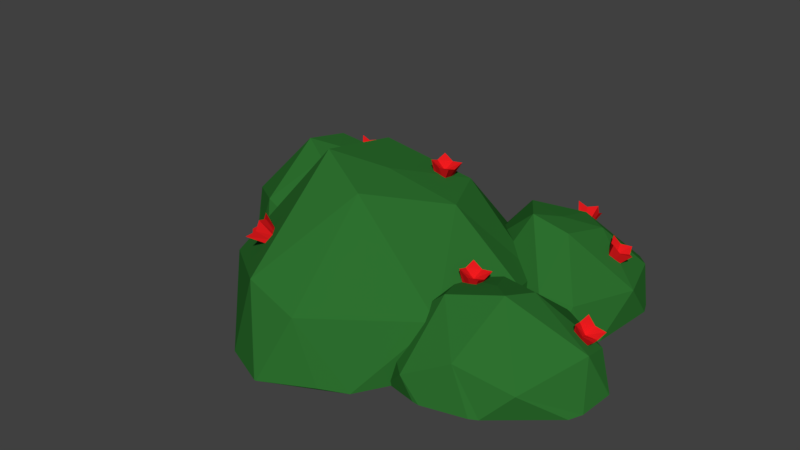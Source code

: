 # Source: Bush1.3.blend  (saved by Blender 2.78.0; exported with 4.5.12 LTS)
import bpy
from mathutils import Matrix  # noqa: F401  (used for matrix-valued properties, if any)

bpy.ops.wm.read_factory_settings(use_empty=True)
scene = bpy.context.scene
scene.name = 'Scene'

# ---- collections
col_collection_1 = bpy.data.collections.new('Collection 1'); scene.collection.children.link(col_collection_1)

# ---- materials (node trees are filled in below, after node groups)
mat_bush = bpy.data.materials.new('Bush')
mat_bush.alpha_threshold = 0.0
mat_bush.use_transparent_shadow = False
mat_bush.diffuse_color = (0.02705, 0.1626, 0.0285, 1.0)
mat_bush.roughness = 0.5
mat_flower = bpy.data.materials.new('Flower')
mat_flower.alpha_threshold = 0.0
mat_flower.use_transparent_shadow = False
mat_flower.diffuse_color = (0.8, 0.01142, 0.01345, 1.0)
mat_flower.roughness = 0.5

# ---- material node trees

# ---- world
world_world = bpy.data.worlds.new('World'); scene.world = world_world
world_world.color = (0.05088, 0.05088, 0.05088)
world_world.use_sun_shadow = False
world_world.sun_shadow_jitter_overblur = 0.0
world_world.cycles.sampling_method = 'MANUAL'

# ---- meshes
me_icosphere = bpy.data.meshes.new('Icosphere')
me_icosphere.from_pydata([(0.01044, -1.492, 0.274), (-1.041, -0.9487, 0.1491), (-1.071, 0.2757, 0.1125), (-0.01215, 0.808, 0.009814), (0.799, -0.2363, 0.217), (-0.1756, -0.3734, 0.8172), (0.6528, -0.9081, 0.2178), (-0.3709, -1.46, 0.388), (-1.058, -0.2607, 0.3458), (-0.3315, 0.818, 0.09072), (0.6827, 0.1346, 0.1096), (-0.0947, -0.766, 0.8005), (0.3014, -0.2685, 0.6584), (-0.5061, -0.5872, 0.9313), (-0.543, 0.0571, 0.797), (0.1074, 0.1522, 0.6399), (0.7761, -0.006119, -0.1572), (0.1771, -1.469, -0.1747), (-0.6605, -1.358, -0.1833), (-1.104, 0.1167, -0.1661), (-0.06722, 0.8817, -0.1706), (0.8348, -0.4696, -0.1751), (-0.1532, -1.664, -0.1595), (-1.167, -0.6081, -0.1902), (-0.8139, 0.5872, -0.1821), (0.2696, 0.6602, -0.1684), (0.7518, 0.1056, -0.1599), (0.4743, 0.4625, -0.1711), (-0.2283, 0.8962, -0.1879), (-0.6734, 0.686, -0.1925), (-1.116, 0.04289, -0.1683), (-1.171, -0.5024, -0.1755), (-0.5389, -1.487, -0.1961), (-0.1688, -1.664, -0.1599), (0.3346, -1.346, -0.2111), (0.8064, -0.6264, -0.1805), (-1.233, -0.3031, 0.09475), (-1.865, 0.05055, 0.02019), (-1.824, 0.785, -0.01596), (-1.171, 1.075, -0.05756), (-0.7402, 0.4259, 0.05336), (-1.31, 0.3765, 0.4165), (-0.8472, 0.03787, 0.05336), (-1.46, -0.2531, 0.1531), (-1.823, 0.4675, 0.1278), (-1.37, 1.101, -0.02346), (-0.7565, 0.6945, 0.0001132), (-1.276, 0.142, 0.3982), (-1.018, 0.423, 0.3331), (-1.512, 0.2604, 0.4686), (-1.514, 0.6366, 0.3902), (-1.121, 0.6854, 0.3223), (-0.7115, 0.6488, -0.1746), (-1.187, -0.3596, -0.2276), (-1.657, -0.214, -0.21), (-1.864, 0.6954, -0.1856), (-1.2, 1.12, -0.1612), (-0.7278, 0.2876, -0.1751), (-1.351, -0.404, -0.1803), (-1.934, 0.266, -0.2028), (-1.688, 0.942, -0.1983), (-0.9992, 0.9875, -0.1864), (-0.7262, 0.6905, -0.1833), (-0.8845, 0.8638, -0.1866), (-1.304, 1.127, -0.1762), (-1.584, 1.004, -0.1975), (-1.878, 0.6535, -0.19), (-1.93, 0.3307, -0.199), (-1.572, -0.2801, -0.2039), (-1.359, -0.4026, -0.1803), (-1.059, -0.2087, -0.1941), (-0.7491, 0.1971, -0.1783), (1.465, -0.3228, 0.08602), (1.294, -0.989, 0.01257), (0.606, -1.2, -0.02455), (0.1699, -0.6388, -0.06514), (0.6475, -0.04201, 0.05289), (0.8549, -0.577, 0.402), (1.048, -0.03568, 0.05336), (1.498, -0.5435, 0.1524), (0.9082, -1.093, 0.1278), (0.1993, -0.8238, -0.02055), (0.4525, -0.1573, -0.009586), (1.067, -0.4789, 0.3922), (0.7319, -0.3202, 0.3096), (1.02, -0.7362, 0.4683), (0.6593, -0.8428, 0.3902), (0.5189, -0.4862, 0.2988), (0.5199, -0.08555, -0.1647), (1.442, -0.2237, -0.1859), (1.502, -0.7294, -0.198), (0.7001, -1.193, -0.1815), (0.1366, -0.6799, -0.1684), (0.7752, 0.009335, -0.1751), (1.58, -0.3948, -0.1632), (1.115, -1.09, -0.179), (0.4355, -1.112, -0.2099), (0.209, -0.4617, -0.1713), (0.4597, -0.1142, -0.1663), (0.294, -0.3192, -0.1728), (0.1583, -0.7728, -0.172), (0.3403, -0.9967, -0.1834), (0.7443, -1.193, -0.186), (1.058, -1.119, -0.1804), (1.546, -0.636, -0.1937), (1.581, -0.4037, -0.1632), (1.347, -0.1558, -0.2011), (0.868, 0.01405, -0.1783), (1.25, 0.6441, -0.2019), (1.205, 0.1323, -0.2044), (1.034, -0.1569, -0.1566), (0.8043, -0.1746, -0.1711), (0.2103, 0.1255, -0.1658), (0.05648, 0.3997, -0.1712), (0.09031, 0.8563, -0.1897), (0.2509, 1.085, -0.1738), (0.74, 1.119, -0.1917), (0.9918, 1.013, -0.1755), (0.5663, 1.148, -0.1858), (0.04528, 0.7784, -0.1958), (0.2531, 0.0774, -0.1667), (1.041, -0.1525, -0.1564), (1.214, 0.7318, -0.2009), (0.3343, 1.134, -0.1712), (0.04066, 0.4403, -0.1699), (0.7029, -0.1629, -0.1771), (1.161, 0.02517, -0.1842), (1.041, 0.9691, -0.1761), (0.6374, 0.8188, 0.2988), (0.3396, 0.5775, 0.3902), (0.5499, 0.2655, 0.4683), (0.8598, 0.6657, 0.3096), (0.8094, 0.2984, 0.3922), (0.9736, 1.048, -0.03439), (0.2118, 1.033, -0.02249), (0.176, 0.2649, 0.1278), (0.8776, -0.1316, 0.1524), (1.245, 0.452, 0.05173), (0.652, 0.4711, 0.402), (1.119, 0.8446, 0.04117), (0.3755, 1.146, -0.0809), (0.01219, 0.5286, -0.01275), (0.3914, -0.07177, 0.01257), (1.078, -0.03398, 0.08602), (-0.04923, -0.03847, 0.6719), (-0.05726, -0.07474, 0.8077), (-0.04923, 0.03847, 0.6719), (-0.05726, 0.07474, 0.8077), (0.026, -0.03847, 0.6558), (0.0889, -0.07474, 0.7764), (0.026, 0.03847, 0.6558), (0.0889, 0.07474, 0.7764), (-0.04923, -1.014e-10, 0.6719), (-0.06312, -1.014e-10, 0.7803), (0.026, -1.014e-10, 0.6558), (0.08304, -1.014e-10, 0.749), (-0.01161, 0.03847, 0.6639), (0.00996, 0.07474, 0.7646), (-0.01161, -0.03847, 0.6639), (0.00996, -0.07474, 0.7646), (0.001392, -1.014e-10, 0.7246), (-0.01161, -1.014e-10, 0.6639), (0.5986, -0.5738, 0.3041), (0.5906, -0.6101, 0.4398), (0.5986, -0.4968, 0.3041), (0.5906, -0.4606, 0.4398), (0.6738, -0.5738, 0.288), (0.7367, -0.6101, 0.4086), (0.6738, -0.4968, 0.288), (0.7367, -0.4606, 0.4086), (0.5986, -0.5353, 0.3041), (0.5847, -0.5353, 0.4125), (0.6738, -0.5353, 0.288), (0.7309, -0.5353, 0.3812), (0.6362, -0.4968, 0.2961), (0.6578, -0.4606, 0.3968), (0.6362, -0.5738, 0.2961), (0.6578, -0.6101, 0.3968), (0.6492, -0.5353, 0.3568), (0.6362, -0.5353, 0.2961), (1.319, -0.4375, 0.1457), (1.353, -0.4738, 0.2772), (1.319, -0.3606, 0.1457), (1.353, -0.3243, 0.2772), (1.386, -0.4375, 0.1071), (1.483, -0.4738, 0.2022), (1.386, -0.3606, 0.1071), (1.483, -0.3243, 0.2022), (1.319, -0.399, 0.1457), (1.339, -0.399, 0.253), (1.386, -0.399, 0.1071), (1.469, -0.399, 0.178), (1.352, -0.3606, 0.1264), (1.404, -0.3243, 0.2155), (1.352, -0.4375, 0.1264), (1.404, -0.4738, 0.2155), (1.383, -0.399, 0.1801), (1.352, -0.399, 0.1264), (0.9981, 0.5079, 0.1737), (1.046, 0.4932, 0.3052), (0.9604, 0.575, 0.1737), (0.9726, 0.6235, 0.3052), (1.056, 0.5405, 0.1351), (1.159, 0.5565, 0.2302), (1.018, 0.6076, 0.1351), (1.085, 0.6868, 0.2302), (0.9793, 0.5415, 0.1737), (0.997, 0.5514, 0.281), (1.037, 0.5741, 0.1351), (1.11, 0.6148, 0.206), (0.9894, 0.5913, 0.1544), (1.017, 0.6483, 0.2435), (1.027, 0.5242, 0.1544), (1.09, 0.5179, 0.2435), (1.035, 0.573, 0.2081), (1.008, 0.5578, 0.1544), (0.6318, 0.8747, 0.1872), (0.6617, 0.9448, 0.3055), (0.5559, 0.8621, 0.1903), (0.5144, 0.9203, 0.3115), (0.6205, 0.9292, 0.1342), (0.6399, 1.051, 0.2024), (0.5447, 0.9166, 0.1373), (0.4926, 1.026, 0.2084), (0.5938, 0.8684, 0.1888), (0.5904, 0.9133, 0.2883), (0.5826, 0.9229, 0.1357), (0.5686, 1.019, 0.1852), (0.5503, 0.8893, 0.1638), (0.5058, 0.9541, 0.2397), (0.6261, 0.9019, 0.1607), (0.6532, 0.9786, 0.2338), (0.583, 0.9382, 0.2072), (0.5882, 0.8956, 0.1622), (-1.371, 0.8032, 0.1872), (-1.341, 0.8732, 0.3055), (-1.447, 0.7906, 0.1903), (-1.489, 0.8488, 0.3115), (-1.383, 0.8577, 0.1342), (-1.363, 0.9793, 0.2024), (-1.458, 0.8451, 0.1373), (-1.511, 0.9548, 0.2084), (-1.409, 0.7969, 0.1888), (-1.413, 0.8418, 0.2883), (-1.421, 0.8514, 0.1357), (-1.435, 0.9478, 0.1852), (-1.453, 0.8178, 0.1638), (-1.497, 0.8826, 0.2397), (-1.377, 0.8304, 0.1607), (-1.35, 0.9071, 0.2338), (-1.42, 0.8667, 0.2072), (-1.415, 0.8241, 0.1622), (-0.5428, -1.054, 0.4989), (-0.6388, -1.051, 0.6018), (-0.5056, -1.121, 0.5088), (-0.5665, -1.18, 0.621), (-0.5798, -1.084, 0.4383), (-0.7106, -1.108, 0.4841), (-0.5426, -1.15, 0.4482), (-0.6383, -1.238, 0.5032), (-0.5242, -1.087, 0.5039), (-0.5822, -1.106, 0.5945), (-0.5612, -1.117, 0.4433), (-0.654, -1.164, 0.4768), (-0.5241, -1.136, 0.4785), (-0.5819, -1.2, 0.5452), (-0.5613, -1.069, 0.4686), (-0.6542, -1.071, 0.5261), (-0.5881, -1.122, 0.511), (-0.5427, -1.102, 0.4736)], [], [(0, 6, 11), (1, 7, 13), (2, 8, 14), (3, 9, 15), (4, 10, 12), (12, 15, 5), (12, 10, 15), (10, 3, 15), (15, 14, 5), (15, 9, 14), (9, 2, 14), (14, 13, 5), (14, 8, 13), (8, 1, 13), (13, 11, 5), (13, 7, 11), (7, 0, 11), (11, 12, 5), (11, 6, 12), (6, 4, 12), (26, 10, 4, 16), (26, 27, 10), (25, 3, 10, 27), (28, 9, 3, 20), (28, 29, 9), (24, 2, 9, 29), (30, 8, 2, 19), (30, 31, 8), (23, 1, 8, 31), (32, 7, 1, 18), (32, 33, 7), (22, 0, 7, 33), (34, 6, 0, 17), (34, 35, 6), (21, 4, 6, 35), (25, 20, 3), (24, 19, 2), (23, 18, 1), (22, 17, 0), (21, 16, 4), (29, 28, 20, 25, 27, 26, 16, 21, 35, 34, 17, 22, 33, 32, 18, 23, 31, 30, 19, 24), (62, 46, 40, 52), (57, 40, 42, 71), (48, 46, 51), (64, 65, 45), (51, 50, 41), (48, 51, 41), (61, 56, 39), (49, 43, 47), (40, 46, 48), (78, 76, 84), (37, 43, 49), (104, 79, 73, 90), (50, 44, 49), (59, 37, 44, 67), (66, 67, 44), (60, 55, 38), (36, 42, 47), (58, 53, 36), (43, 36, 47), (47, 42, 48), (51, 45, 50), (38, 44, 50), (44, 37, 49), (70, 71, 42), (70, 42, 36, 53), (42, 40, 48), (60, 38, 45, 65), (39, 45, 51), (57, 52, 40), (64, 45, 39, 56), (58, 36, 43, 69), (46, 39, 51), (47, 48, 41), (68, 69, 43), (45, 38, 50), (62, 63, 46), (50, 49, 41), (66, 44, 38, 55), (49, 47, 41), (65, 64, 56, 61, 63, 62, 52, 57, 71, 70, 53, 58, 69, 68, 54, 59, 67, 66, 55, 60), (61, 39, 46, 63), (68, 43, 37, 54), (59, 54, 37), (115, 134, 140, 123), (119, 141, 134, 114), (131, 128, 138), (87, 81, 86), (85, 79, 83), (139, 133, 131), (118, 123, 140), (109, 108, 137), (141, 135, 129), (118, 140, 133, 116), (131, 133, 128), (143, 137, 132), (120, 142, 135, 112), (83, 84, 77), (142, 136, 130), (128, 134, 129), (132, 137, 131), (98, 99, 82), (140, 134, 128), (87, 86, 77), (94, 72, 79, 105), (121, 143, 136, 110), (121, 126, 143), (84, 82, 87), (132, 131, 138), (79, 72, 83), (93, 88, 76), (115, 114, 134), (130, 136, 132), (113, 135, 141, 124), (135, 142, 130), (136, 143, 132), (111, 110, 136), (133, 140, 128), (85, 83, 77), (101, 100, 92, 97, 99, 98, 88, 93, 107, 106, 89, 94, 105, 104, 90, 95, 103, 102, 91, 96), (130, 132, 138), (129, 130, 138), (109, 137, 143, 126), (119, 124, 141), (122, 127, 139), (86, 85, 77), (94, 89, 72), (84, 87, 77), (81, 74, 86), (93, 76, 78, 107), (134, 141, 129), (80, 73, 85), (97, 75, 82, 99), (75, 81, 87), (106, 107, 78), (95, 90, 73), (106, 78, 72, 89), (86, 80, 85), (120, 125, 142), (128, 129, 138), (100, 101, 81), (74, 80, 86), (102, 80, 74, 91), (76, 82, 84), (114, 115, 123, 118, 116, 117, 127, 122, 108, 109, 126, 121, 110, 111, 125, 120, 112, 113, 124, 119), (113, 112, 135), (100, 81, 75, 92), (82, 75, 87), (117, 116, 133), (83, 78, 84), (129, 135, 130), (98, 82, 76, 88), (102, 103, 80), (122, 139, 137, 108), (96, 74, 81, 101), (97, 92, 75), (73, 79, 85), (72, 78, 83), (96, 91, 74), (117, 133, 139, 127), (137, 139, 131), (104, 105, 79), (111, 136, 142, 125), (95, 73, 80, 103), (152, 153, 147, 146), (156, 157, 151, 150), (154, 155, 149, 148), (158, 159, 145, 144), (161, 154, 148, 158), (160, 153, 145, 159), (157, 147, 153, 160), (156, 150, 154, 161), (150, 151, 155, 154), (144, 145, 153, 152), (146, 156, 161, 152), (151, 157, 160, 155), (155, 160, 159, 149), (152, 161, 158, 144), (148, 149, 159, 158), (146, 147, 157, 156), (170, 171, 165, 164), (174, 175, 169, 168), (172, 173, 167, 166), (176, 177, 163, 162), (179, 172, 166, 176), (178, 171, 163, 177), (175, 165, 171, 178), (174, 168, 172, 179), (168, 169, 173, 172), (162, 163, 171, 170), (164, 174, 179, 170), (169, 175, 178, 173), (173, 178, 177, 167), (170, 179, 176, 162), (166, 167, 177, 176), (164, 165, 175, 174), (188, 189, 183, 182), (192, 193, 187, 186), (190, 191, 185, 184), (194, 195, 181, 180), (197, 190, 184, 194), (196, 189, 181, 195), (193, 183, 189, 196), (192, 186, 190, 197), (186, 187, 191, 190), (180, 181, 189, 188), (182, 192, 197, 188), (187, 193, 196, 191), (191, 196, 195, 185), (188, 197, 194, 180), (184, 185, 195, 194), (182, 183, 193, 192), (206, 207, 201, 200), (210, 211, 205, 204), (208, 209, 203, 202), (212, 213, 199, 198), (215, 208, 202, 212), (214, 207, 199, 213), (211, 201, 207, 214), (210, 204, 208, 215), (204, 205, 209, 208), (198, 199, 207, 206), (200, 210, 215, 206), (205, 211, 214, 209), (209, 214, 213, 203), (206, 215, 212, 198), (202, 203, 213, 212), (200, 201, 211, 210), (224, 225, 219, 218), (228, 229, 223, 222), (226, 227, 221, 220), (230, 231, 217, 216), (233, 226, 220, 230), (232, 225, 217, 231), (229, 219, 225, 232), (228, 222, 226, 233), (222, 223, 227, 226), (216, 217, 225, 224), (218, 228, 233, 224), (223, 229, 232, 227), (227, 232, 231, 221), (224, 233, 230, 216), (220, 221, 231, 230), (218, 219, 229, 228), (242, 243, 237, 236), (246, 247, 241, 240), (244, 245, 239, 238), (248, 249, 235, 234), (251, 244, 238, 248), (250, 243, 235, 249), (247, 237, 243, 250), (246, 240, 244, 251), (240, 241, 245, 244), (234, 235, 243, 242), (236, 246, 251, 242), (241, 247, 250, 245), (245, 250, 249, 239), (242, 251, 248, 234), (238, 239, 249, 248), (236, 237, 247, 246), (260, 261, 255, 254), (264, 265, 259, 258), (262, 263, 257, 256), (266, 267, 253, 252), (269, 262, 256, 266), (268, 261, 253, 267), (265, 255, 261, 268), (264, 258, 262, 269), (258, 259, 263, 262), (252, 253, 261, 260), (254, 264, 269, 260), (259, 265, 268, 263), (263, 268, 267, 257), (260, 269, 266, 252), (256, 257, 267, 266), (254, 255, 265, 264)])
me_icosphere.polygons.foreach_set('material_index', [0, 0, 0, 0, 0, 0, 0, 0, 0, 0, 0, 0, 0, 0, 0, 0, 0, 0, 0, 0, 0, 0, 0, 0, 0, 0, 0, 0, 0, 0, 0, 0, 0, 0, 0, 0, 0, 0, 0, 0, 0, 0, 0, 0, 0, 0, 0, 0, 0, 0, 0, 0, 0, 0, 0, 0, 0, 0, 0, 0, 0, 0, 0, 0, 0, 0, 0, 0, 0, 0, 0, 0, 0, 0, 0, 0, 0, 0, 0, 0, 0, 0, 0, 0, 0, 0, 0, 0, 0, 0, 0, 0, 0, 0, 0, 0, 0, 0, 0, 0, 0, 0, 0, 0, 0, 0, 0, 0, 0, 0, 0, 0, 0, 0, 0, 0, 0, 0, 0, 0, 0, 0, 0, 0, 0, 0, 0, 0, 0, 0, 0, 0, 0, 0, 0, 0, 0, 0, 0, 0, 0, 0, 0, 0, 0, 0, 0, 0, 0, 0, 0, 0, 0, 0, 0, 0, 0, 0, 0, 0, 0, 0, 0, 0, 1, 1, 1, 1, 1, 1, 1, 1, 1, 1, 1, 1, 1, 1, 1, 1, 1, 1, 1, 1, 1, 1, 1, 1, 1, 1, 1, 1, 1, 1, 1, 1, 1, 1, 1, 1, 1, 1, 1, 1, 1, 1, 1, 1, 1, 1, 1, 1, 1, 1, 1, 1, 1, 1, 1, 1, 1, 1, 1, 1, 1, 1, 1, 1, 1, 1, 1, 1, 1, 1, 1, 1, 1, 1, 1, 1, 1, 1, 1, 1, 1, 1, 1, 1, 1, 1, 1, 1, 1, 1, 1, 1, 1, 1, 1, 1, 1, 1, 1, 1, 1, 1, 1, 1, 1, 1, 1, 1, 1, 1, 1, 1])
me_icosphere.materials.append(mat_bush)
me_icosphere.materials.append(mat_flower)
me_icosphere.use_remesh_preserve_volume = False
me_icosphere.use_remesh_preserve_attributes = False
me_icosphere.use_mirror_vertex_groups = False
me_icosphere.update()

# ---- objects
ob_bush1_3 = bpy.data.objects.new('Bush1.3', me_icosphere)

# ---- transforms, parenting, visibility, modifiers, constraints
ob_bush1_3.location = (0.0, 0.0, 0.0)
ob_bush1_3.lineart.crease_threshold = 0.0

# ---- collection membership
col_collection_1.objects.link(ob_bush1_3)

# ---- scene / render settings (as saved in the file)
scene.frame_start = 1; scene.frame_end = 250; scene.frame_set(1)
scene.render.engine = 'BLENDER_EEVEE_NEXT'
scene.render.resolution_percentage = 50
scene.render.dither_intensity = 0.0
scene.cycles.use_denoising = False
scene.cycles.samples = 128
scene.cycles.sampling_pattern = 'TABULATED_SOBOL'
scene.cycles.light_sampling_threshold = 0.0
scene.cycles.use_adaptive_sampling = False
scene.cycles.use_light_tree = False
scene.cycles.blur_glossy = 0.0
scene.cycles.sample_clamp_indirect = 0.0
scene.view_settings.view_transform = 'Standard'
bpy.context.view_layer.update()

# ---- added for rendering (the .blend has no active camera and no usable light): camera, sun
cam_auto = bpy.data.cameras.new('AutoCamera')
cam_auto.lens = 50.0
cam_auto.sensor_width = 36.0
cam_auto.clip_end = 1000.0
ob_auto_camera = bpy.data.objects.new('AutoCamera', cam_auto)
scene.collection.objects.link(ob_auto_camera)
ob_auto_camera.location = (4.12461, -5.41876, 3.79243)
ob_auto_camera.rotation_euler = (1.09748, -7.21219e-08, 0.694738)
scene.camera = ob_auto_camera
light_auto_sun = bpy.data.lights.new('AutoSun', 'SUN')
light_auto_sun.energy = 3.0
light_auto_sun.angle = 0.0523599
ob_auto_sun = bpy.data.objects.new('AutoSun', light_auto_sun)
scene.collection.objects.link(ob_auto_sun)
ob_auto_sun.rotation_euler = (0.872665, 0.174533, 0.523599)
bpy.context.view_layer.update()
